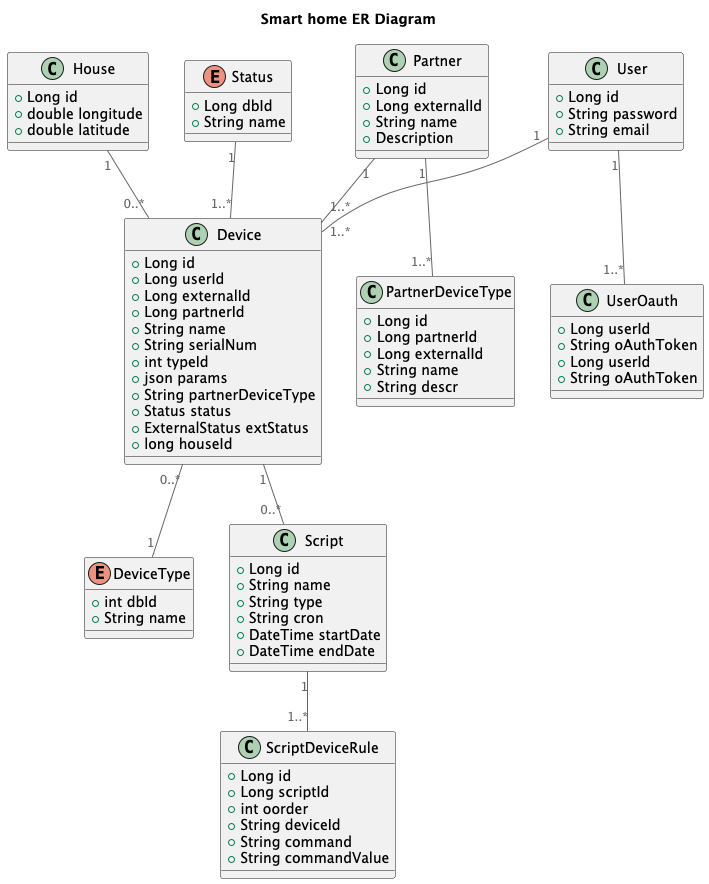

The diagram above was rendered by PlantUML. Its source (embedded in the PNG):
@startuml
title Smart home ER Diagram

top to bottom direction

!includeurl https://raw.githubusercontent.com/RicardoNiepel/C4-PlantUML/master/C4_Component.puml


class Device {
  +Long id
  +Long userId
  +Long externalId
  +Long partnerId
  +String name
  +String serialNum
  +int typeId
  +json params
  +String partnerDeviceType
  +Status status
  +ExternalStatus extStatus
  +long houseId
}

class House {
  +Long id
  +double longitude
  +double latitude
}

enum Status {
  +Long dbId
  +String name
}

class Partner {
  +Long id
  +Long externalId
  +String name
  +Description
}

class PartnerDeviceType {
  +Long id
  +Long partnerId
  +Long externalId
  +String name
  +String descr
}

enum DeviceType {
  +int dbId
  +String name
}

class Script {
  +Long id
  +String name
  +String type
  +String cron
  +DateTime startDate
  +DateTime endDate
}

class ScriptDeviceRule {
  +Long id
  +Long scriptId
  +int oorder
  +String deviceId
  +String command
  +String commandValue
}

class User {
  +Long id
  +String password
  +String email
}

class UserOauth {
  +Long userId
  +String oAuthToken
}


class UserOauth {
  +Long userId
  +String oAuthToken
}

Device "0..*" -- "1" DeviceType
House "1" -- "0..*" Device
Device "1" -- "0..*" Script
Partner "1" -- "1..*" Device
Partner "1" -- "1..*" PartnerDeviceType
Script "1" -- "1..*" ScriptDeviceRule
User "1" -- "1..*" Device
User "1" -- "1..*" UserOauth
Status "1" -- "1..*" Device
@enduml